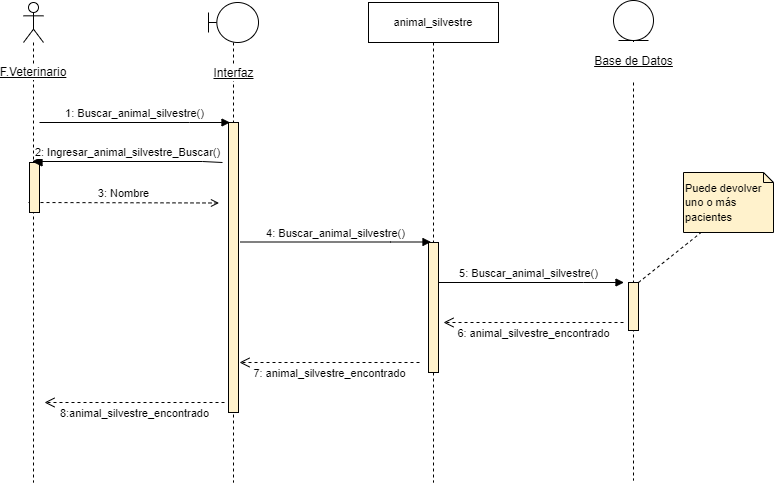

The diagram above was exported from draw.io. Its source (the exported page's mxGraphModel, read from the mxfile embedded in the PNG):
<mxGraphModel dx="868" dy="554" grid="1" gridSize="10" guides="1" tooltips="1" connect="1" arrows="1" fold="1" page="1" pageScale="1" pageWidth="827" pageHeight="1169" math="0" shadow="0">
  <root>
    <mxCell id="TSBlv3AnRWEgm5hTHN4B-0" />
    <mxCell id="TSBlv3AnRWEgm5hTHN4B-1" parent="TSBlv3AnRWEgm5hTHN4B-0" />
    <mxCell id="YzIP8chMCkNu9rCXRNPg-3" value="5: Buscar_animal_silvestre()" style="html=1;verticalAlign=bottom;endArrow=block;rounded=0;" parent="TSBlv3AnRWEgm5hTHN4B-1" edge="1">
      <mxGeometry relative="1" as="geometry">
        <mxPoint x="480" y="320" as="sourcePoint" />
        <mxPoint x="670.5" y="320" as="targetPoint" />
        <Array as="points">
          <mxPoint x="630" y="320" />
        </Array>
      </mxGeometry>
    </mxCell>
    <mxCell id="FJk_5QKppAOTw_eSxexa-2" value="3: Nombre" style="html=1;verticalAlign=bottom;endArrow=open;rounded=0;dashed=1;endFill=0;" parent="TSBlv3AnRWEgm5hTHN4B-1" edge="1">
      <mxGeometry width="80" relative="1" as="geometry">
        <mxPoint x="75" y="240" as="sourcePoint" />
        <mxPoint x="265.5" y="240.5" as="targetPoint" />
      </mxGeometry>
    </mxCell>
    <mxCell id="TSBlv3AnRWEgm5hTHN4B-2" value="F.Veterinario" style="shape=umlLifeline;participant=umlActor;perimeter=lifelinePerimeter;whiteSpace=wrap;html=1;container=1;collapsible=0;recursiveResize=0;verticalAlign=middle;spacingTop=100;outlineConnect=0;labelBackgroundColor=default;fontStyle=4" parent="TSBlv3AnRWEgm5hTHN4B-1" vertex="1">
      <mxGeometry x="70" y="40" width="20" height="480" as="geometry" />
    </mxCell>
    <mxCell id="TSBlv3AnRWEgm5hTHN4B-3" value="Interfaz" style="shape=umlLifeline;participant=umlBoundary;perimeter=lifelinePerimeter;html=1;container=1;collapsible=0;recursiveResize=0;verticalAlign=middle;spacingTop=102;outlineConnect=0;spacing=0;labelBackgroundColor=default;labelBorderColor=none;fontStyle=4" parent="TSBlv3AnRWEgm5hTHN4B-1" vertex="1">
      <mxGeometry x="255" y="40" width="50" height="480" as="geometry" />
    </mxCell>
    <mxCell id="YzIP8chMCkNu9rCXRNPg-0" value="" style="html=1;points=[];perimeter=orthogonalPerimeter;labelBackgroundColor=default;labelBorderColor=none;strokeColor=#000000;fillColor=#fff2cc;" parent="TSBlv3AnRWEgm5hTHN4B-3" vertex="1">
      <mxGeometry x="20" y="120" width="10" height="290" as="geometry" />
    </mxCell>
    <mxCell id="TSBlv3AnRWEgm5hTHN4B-4" value="&lt;span style=&quot;font-size: 11px; background-color: rgb(255, 255, 255);&quot;&gt;animal_silvestre&lt;/span&gt;" style="shape=umlLifeline;perimeter=lifelinePerimeter;whiteSpace=wrap;html=1;container=1;collapsible=0;recursiveResize=0;outlineConnect=0;" parent="TSBlv3AnRWEgm5hTHN4B-1" vertex="1">
      <mxGeometry x="415" y="40" width="130" height="480" as="geometry" />
    </mxCell>
    <mxCell id="YzIP8chMCkNu9rCXRNPg-2" value="" style="html=1;points=[];perimeter=orthogonalPerimeter;labelBackgroundColor=default;labelBorderColor=none;strokeColor=#000000;fillColor=#fff2cc;" parent="TSBlv3AnRWEgm5hTHN4B-4" vertex="1">
      <mxGeometry x="60" y="240" width="10" height="130" as="geometry" />
    </mxCell>
    <mxCell id="rik4LJtdC6rHzCmp5UxO-2" value="7: animal_silvestre_encontrado" style="html=1;verticalAlign=bottom;endArrow=open;dashed=1;endSize=8;rounded=0;strokeColor=default;" parent="TSBlv3AnRWEgm5hTHN4B-4" edge="1">
      <mxGeometry y="20" relative="1" as="geometry">
        <mxPoint x="51" y="360" as="sourcePoint" />
        <mxPoint x="-129" y="360" as="targetPoint" />
        <mxPoint as="offset" />
      </mxGeometry>
    </mxCell>
    <mxCell id="TSBlv3AnRWEgm5hTHN4B-5" value="&lt;p style=&quot;line-height: 1.2;&quot;&gt;&lt;u&gt;Base de Datos&lt;/u&gt;&lt;/p&gt;" style="shape=umlLifeline;participant=umlEntity;perimeter=lifelinePerimeter;html=1;container=1;collapsible=0;recursiveResize=0;verticalAlign=middle;spacingTop=81;outlineConnect=0;fontSize=12;labelPosition=center;verticalLabelPosition=middle;align=center;spacingRight=0;spacing=0;labelBorderColor=none;labelBackgroundColor=default;" parent="TSBlv3AnRWEgm5hTHN4B-1" vertex="1">
      <mxGeometry x="660" y="38" width="40" height="480" as="geometry" />
    </mxCell>
    <mxCell id="rik4LJtdC6rHzCmp5UxO-1" value="" style="html=1;points=[];perimeter=orthogonalPerimeter;labelBackgroundColor=default;labelBorderColor=none;strokeColor=#000000;fillColor=#fff2cc;" parent="TSBlv3AnRWEgm5hTHN4B-5" vertex="1">
      <mxGeometry x="15" y="282" width="10" height="48" as="geometry" />
    </mxCell>
    <mxCell id="FJk_5QKppAOTw_eSxexa-0" value="" style="html=1;points=[];perimeter=orthogonalPerimeter;labelBackgroundColor=default;labelBorderColor=none;strokeColor=#000000;fillColor=#fff2cc;" parent="TSBlv3AnRWEgm5hTHN4B-1" vertex="1">
      <mxGeometry x="76" y="200" width="10" height="50" as="geometry" />
    </mxCell>
    <mxCell id="FJk_5QKppAOTw_eSxexa-1" value="1: Buscar_animal_silvestre()" style="html=1;verticalAlign=bottom;endArrow=block;rounded=0;" parent="TSBlv3AnRWEgm5hTHN4B-1" edge="1">
      <mxGeometry relative="1" as="geometry">
        <mxPoint x="86" y="160" as="sourcePoint" />
        <mxPoint x="276.5" y="160" as="targetPoint" />
        <Array as="points">
          <mxPoint x="236" y="160" />
        </Array>
      </mxGeometry>
    </mxCell>
    <mxCell id="FJk_5QKppAOTw_eSxexa-3" value="2: Ingresar_animal_silvestre_Buscar()" style="html=1;verticalAlign=bottom;endArrow=block;endSize=8;rounded=0;endFill=1;" parent="TSBlv3AnRWEgm5hTHN4B-1" edge="1">
      <mxGeometry relative="1" as="geometry">
        <mxPoint x="78.5" y="199" as="targetPoint" />
        <mxPoint x="268.9999999999998" y="200" as="sourcePoint" />
        <Array as="points">
          <mxPoint x="249" y="199" />
        </Array>
      </mxGeometry>
    </mxCell>
    <mxCell id="YzIP8chMCkNu9rCXRNPg-1" value="4: Buscar_animal_silvestre()" style="html=1;verticalAlign=bottom;endArrow=block;rounded=0;" parent="TSBlv3AnRWEgm5hTHN4B-1" edge="1">
      <mxGeometry relative="1" as="geometry">
        <mxPoint x="287" y="279.5" as="sourcePoint" />
        <mxPoint x="477.5" y="279.5" as="targetPoint" />
        <Array as="points">
          <mxPoint x="437" y="279.5" />
        </Array>
      </mxGeometry>
    </mxCell>
    <mxCell id="rik4LJtdC6rHzCmp5UxO-0" value="6: animal_silvestre_encontrado" style="html=1;verticalAlign=bottom;endArrow=open;dashed=1;endSize=8;rounded=0;strokeColor=default;" parent="TSBlv3AnRWEgm5hTHN4B-1" edge="1">
      <mxGeometry y="20" relative="1" as="geometry">
        <mxPoint x="670" y="360" as="sourcePoint" />
        <mxPoint x="490" y="360" as="targetPoint" />
        <mxPoint as="offset" />
      </mxGeometry>
    </mxCell>
    <mxCell id="rik4LJtdC6rHzCmp5UxO-3" value="8:animal_silvestre_encontrado" style="html=1;verticalAlign=bottom;endArrow=open;dashed=1;endSize=8;rounded=0;strokeColor=default;" parent="TSBlv3AnRWEgm5hTHN4B-1" edge="1">
      <mxGeometry y="20" relative="1" as="geometry">
        <mxPoint x="271" y="440" as="sourcePoint" />
        <mxPoint x="91" y="440" as="targetPoint" />
        <mxPoint as="offset" />
      </mxGeometry>
    </mxCell>
    <mxCell id="LlLbbcKYtUrt_hek_lCf-0" value="&lt;font style=&quot;font-size: 11px;&quot;&gt;Puede devolver uno o más pacientes&lt;/font&gt;" style="shape=note;size=10;whiteSpace=wrap;html=1;labelBackgroundColor=none;align=left;fillColor=#fff2cc;strokeColor=#000000;" vertex="1" parent="TSBlv3AnRWEgm5hTHN4B-1">
      <mxGeometry x="730" y="210" width="90" height="60" as="geometry" />
    </mxCell>
    <mxCell id="LlLbbcKYtUrt_hek_lCf-1" style="rounded=0;orthogonalLoop=1;jettySize=auto;html=1;fontSize=11;endArrow=none;endFill=0;dashed=1;" edge="1" parent="TSBlv3AnRWEgm5hTHN4B-1" source="rik4LJtdC6rHzCmp5UxO-1" target="LlLbbcKYtUrt_hek_lCf-0">
      <mxGeometry relative="1" as="geometry" />
    </mxCell>
  </root>
</mxGraphModel>